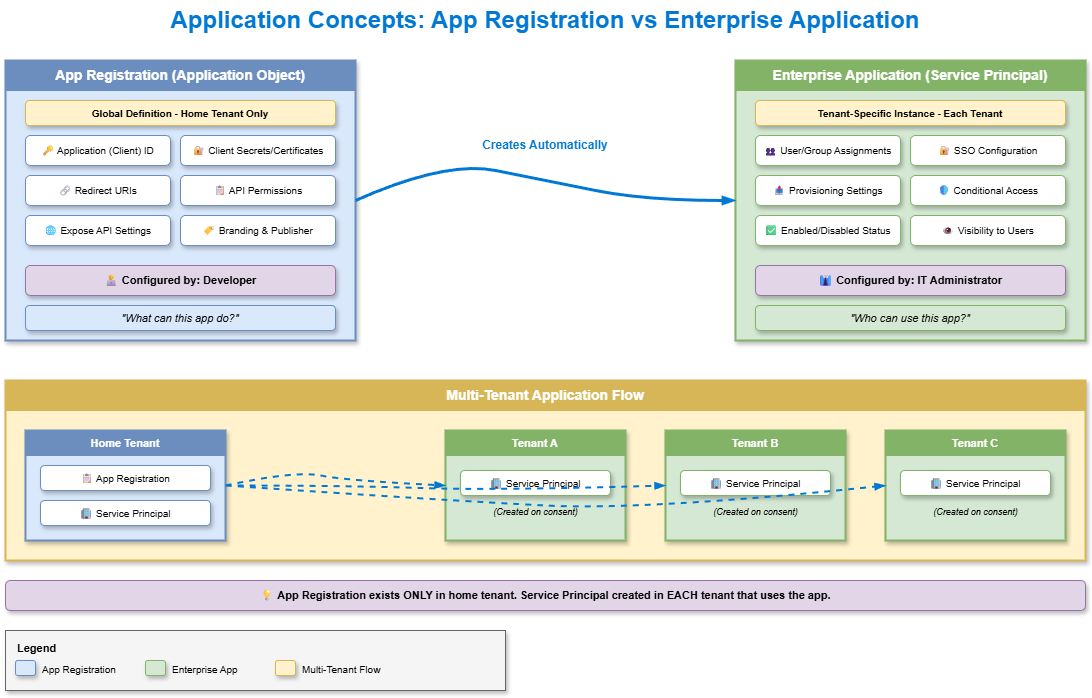

The diagram above was exported from draw.io. Its source (the exported page's mxGraphModel, read from the mxfile embedded in the PNG):
<mxGraphModel dx="886" dy="440" grid="1" gridSize="10" guides="1" tooltips="1" connect="1" arrows="1" fold="1" page="1" pageScale="1" pageWidth="1200" pageHeight="800" math="0" shadow="1">
  <root>
    <mxCell id="0" />
    <mxCell id="1" parent="0" />
    <mxCell id="title" value="Application Concepts: App Registration vs Enterprise Application" style="text;html=1;strokeColor=none;fillColor=none;align=center;verticalAlign=middle;whiteSpace=wrap;rounded=0;fontSize=24;fontStyle=1;fontColor=#0078D4;" parent="1" vertex="1">
      <mxGeometry x="200" y="20" width="800" height="40" as="geometry" />
    </mxCell>
    <mxCell id="appreg-box" value="" style="rounded=0;whiteSpace=wrap;html=1;fillColor=#dae8fc;strokeColor=#6c8ebf;strokeWidth=2;shadow=1;" parent="1" vertex="1">
      <mxGeometry x="60" y="80" width="350" height="280" as="geometry" />
    </mxCell>
    <mxCell id="appreg-header" value="App Registration (Application Object)" style="rounded=0;whiteSpace=wrap;html=1;fillColor=#6c8ebf;strokeColor=#6c8ebf;fontColor=#ffffff;fontSize=14;fontStyle=1;" parent="1" vertex="1">
      <mxGeometry x="60" y="80" width="350" height="30" as="geometry" />
    </mxCell>
    <mxCell id="appreg-sub" value="Global Definition - Home Tenant Only" style="rounded=1;whiteSpace=wrap;html=1;fillColor=#fff2cc;strokeColor=#d6b656;fontSize=10;fontStyle=1;shadow=1;" parent="1" vertex="1">
      <mxGeometry x="80" y="120" width="310" height="25" as="geometry" />
    </mxCell>
    <mxCell id="appreg-item1" value="🔑 Application (Client) ID" style="rounded=1;whiteSpace=wrap;html=1;fillColor=#ffffff;strokeColor=#6c8ebf;fontSize=10;shadow=1;" parent="1" vertex="1">
      <mxGeometry x="80" y="155" width="145" height="30" as="geometry" />
    </mxCell>
    <mxCell id="appreg-item2" value="🔐 Client Secrets/Certificates" style="rounded=1;whiteSpace=wrap;html=1;fillColor=#ffffff;strokeColor=#6c8ebf;fontSize=10;shadow=1;" parent="1" vertex="1">
      <mxGeometry x="235" y="155" width="155" height="30" as="geometry" />
    </mxCell>
    <mxCell id="appreg-item3" value="🔗 Redirect URIs" style="rounded=1;whiteSpace=wrap;html=1;fillColor=#ffffff;strokeColor=#6c8ebf;fontSize=10;shadow=1;" parent="1" vertex="1">
      <mxGeometry x="80" y="195" width="145" height="30" as="geometry" />
    </mxCell>
    <mxCell id="appreg-item4" value="📋 API Permissions" style="rounded=1;whiteSpace=wrap;html=1;fillColor=#ffffff;strokeColor=#6c8ebf;fontSize=10;shadow=1;" parent="1" vertex="1">
      <mxGeometry x="235" y="195" width="155" height="30" as="geometry" />
    </mxCell>
    <mxCell id="appreg-item5" value="🌐 Expose API Settings" style="rounded=1;whiteSpace=wrap;html=1;fillColor=#ffffff;strokeColor=#6c8ebf;fontSize=10;shadow=1;" parent="1" vertex="1">
      <mxGeometry x="80" y="235" width="145" height="30" as="geometry" />
    </mxCell>
    <mxCell id="appreg-item6" value="🏷 Branding &amp; Publisher" style="rounded=1;whiteSpace=wrap;html=1;fillColor=#ffffff;strokeColor=#6c8ebf;fontSize=10;shadow=1;" parent="1" vertex="1">
      <mxGeometry x="235" y="235" width="155" height="30" as="geometry" />
    </mxCell>
    <mxCell id="appreg-role" value="👨💻 Configured by: Developer" style="rounded=1;whiteSpace=wrap;html=1;fillColor=#e1d5e7;strokeColor=#9673a6;fontSize=11;fontStyle=1;shadow=1;" parent="1" vertex="1">
      <mxGeometry x="80" y="285" width="310" height="30" as="geometry" />
    </mxCell>
    <mxCell id="appreg-purpose" value="&quot;What can this app do?&quot;" style="rounded=1;whiteSpace=wrap;html=1;fillColor=#dae8fc;strokeColor=#6c8ebf;fontSize=11;fontStyle=2;shadow=1;" parent="1" vertex="1">
      <mxGeometry x="80" y="325" width="310" height="25" as="geometry" />
    </mxCell>
    <mxCell id="entapp-box" value="" style="rounded=0;whiteSpace=wrap;html=1;fillColor=#d5e8d4;strokeColor=#82b366;strokeWidth=2;shadow=1;" parent="1" vertex="1">
      <mxGeometry x="790" y="80" width="350" height="280" as="geometry" />
    </mxCell>
    <mxCell id="entapp-header" value="Enterprise Application (Service Principal)" style="rounded=0;whiteSpace=wrap;html=1;fillColor=#82b366;strokeColor=#82b366;fontColor=#ffffff;fontSize=14;fontStyle=1;" parent="1" vertex="1">
      <mxGeometry x="790" y="80" width="350" height="30" as="geometry" />
    </mxCell>
    <mxCell id="entapp-sub" value="Tenant-Specific Instance - Each Tenant" style="rounded=1;whiteSpace=wrap;html=1;fillColor=#fff2cc;strokeColor=#d6b656;fontSize=10;fontStyle=1;shadow=1;" parent="1" vertex="1">
      <mxGeometry x="810" y="120" width="310" height="25" as="geometry" />
    </mxCell>
    <mxCell id="entapp-item1" value="👥 User/Group Assignments" style="rounded=1;whiteSpace=wrap;html=1;fillColor=#ffffff;strokeColor=#82b366;fontSize=10;shadow=1;" parent="1" vertex="1">
      <mxGeometry x="810" y="155" width="145" height="30" as="geometry" />
    </mxCell>
    <mxCell id="entapp-item2" value="🔐 SSO Configuration" style="rounded=1;whiteSpace=wrap;html=1;fillColor=#ffffff;strokeColor=#82b366;fontSize=10;shadow=1;" parent="1" vertex="1">
      <mxGeometry x="965" y="155" width="155" height="30" as="geometry" />
    </mxCell>
    <mxCell id="entapp-item3" value="📤 Provisioning Settings" style="rounded=1;whiteSpace=wrap;html=1;fillColor=#ffffff;strokeColor=#82b366;fontSize=10;shadow=1;" parent="1" vertex="1">
      <mxGeometry x="810" y="195" width="145" height="30" as="geometry" />
    </mxCell>
    <mxCell id="entapp-item4" value="🛡 Conditional Access" style="rounded=1;whiteSpace=wrap;html=1;fillColor=#ffffff;strokeColor=#82b366;fontSize=10;shadow=1;" parent="1" vertex="1">
      <mxGeometry x="965" y="195" width="155" height="30" as="geometry" />
    </mxCell>
    <mxCell id="entapp-item5" value="✅ Enabled/Disabled Status" style="rounded=1;whiteSpace=wrap;html=1;fillColor=#ffffff;strokeColor=#82b366;fontSize=10;shadow=1;" parent="1" vertex="1">
      <mxGeometry x="810" y="235" width="145" height="30" as="geometry" />
    </mxCell>
    <mxCell id="entapp-item6" value="👁 Visibility to Users" style="rounded=1;whiteSpace=wrap;html=1;fillColor=#ffffff;strokeColor=#82b366;fontSize=10;shadow=1;" parent="1" vertex="1">
      <mxGeometry x="965" y="235" width="155" height="30" as="geometry" />
    </mxCell>
    <mxCell id="entapp-role" value="👔 Configured by: IT Administrator" style="rounded=1;whiteSpace=wrap;html=1;fillColor=#e1d5e7;strokeColor=#9673a6;fontSize=11;fontStyle=1;shadow=1;" parent="1" vertex="1">
      <mxGeometry x="810" y="285" width="310" height="30" as="geometry" />
    </mxCell>
    <mxCell id="entapp-purpose" value="&quot;Who can use this app?&quot;" style="rounded=1;whiteSpace=wrap;html=1;fillColor=#d5e8d4;strokeColor=#82b366;fontSize=11;fontStyle=2;shadow=1;" parent="1" vertex="1">
      <mxGeometry x="810" y="325" width="310" height="25" as="geometry" />
    </mxCell>
    <mxCell id="arrow1" style="curved=1;endArrow=blockThin;endFill=1;strokeColor=#0078D4;strokeWidth=3;exitX=1;exitY=0.5;entryX=0;entryY=0.5;shadow=0;" parent="1" source="appreg-box" target="entapp-box" edge="1">
      <mxGeometry relative="1" as="geometry">
        <Array as="points">
          <mxPoint x="500" y="180" />
          <mxPoint x="600" y="200" />
          <mxPoint x="700" y="220" />
        </Array>
      </mxGeometry>
    </mxCell>
    <mxCell id="arrow-label" value="Creates Automatically" style="text;html=1;strokeColor=none;fillColor=none;align=center;verticalAlign=middle;whiteSpace=wrap;rounded=0;fontSize=12;fontStyle=1;fontColor=#0078D4;" parent="1" vertex="1">
      <mxGeometry x="530" y="150" width="140" height="30" as="geometry" />
    </mxCell>
    <mxCell id="multitenant-box" value="" style="rounded=0;whiteSpace=wrap;html=1;fillColor=#fff2cc;strokeColor=#d6b656;strokeWidth=2;shadow=1;" parent="1" vertex="1">
      <mxGeometry x="60" y="400" width="1080" height="180" as="geometry" />
    </mxCell>
    <mxCell id="multitenant-header" value="Multi-Tenant Application Flow" style="rounded=0;whiteSpace=wrap;html=1;fillColor=#d6b656;strokeColor=#d6b656;fontColor=#ffffff;fontSize=14;fontStyle=1;" parent="1" vertex="1">
      <mxGeometry x="60" y="400" width="1080" height="30" as="geometry" />
    </mxCell>
    <mxCell id="home-tenant" value="" style="rounded=0;whiteSpace=wrap;html=1;fillColor=#dae8fc;strokeColor=#6c8ebf;strokeWidth=2;shadow=1;" parent="1" vertex="1">
      <mxGeometry x="80" y="450" width="200" height="110" as="geometry" />
    </mxCell>
    <mxCell id="home-label" value="Home Tenant" style="rounded=0;whiteSpace=wrap;html=1;fillColor=#6c8ebf;strokeColor=#6c8ebf;fontColor=#ffffff;fontSize=11;fontStyle=1;" parent="1" vertex="1">
      <mxGeometry x="80" y="450" width="200" height="25" as="geometry" />
    </mxCell>
    <mxCell id="home-appreg" value="📋 App Registration" style="rounded=1;whiteSpace=wrap;html=1;fillColor=#ffffff;strokeColor=#6c8ebf;fontSize=10;shadow=1;" parent="1" vertex="1">
      <mxGeometry x="95" y="485" width="170" height="25" as="geometry" />
    </mxCell>
    <mxCell id="home-sp" value="🏢 Service Principal" style="rounded=1;whiteSpace=wrap;html=1;fillColor=#ffffff;strokeColor=#6c8ebf;fontSize=10;shadow=1;" parent="1" vertex="1">
      <mxGeometry x="95" y="520" width="170" height="25" as="geometry" />
    </mxCell>
    <mxCell id="tenant-a" value="" style="rounded=0;whiteSpace=wrap;html=1;fillColor=#d5e8d4;strokeColor=#82b366;strokeWidth=2;shadow=1;" parent="1" vertex="1">
      <mxGeometry x="500" y="450" width="180" height="110" as="geometry" />
    </mxCell>
    <mxCell id="tenant-a-label" value="Tenant A" style="rounded=0;whiteSpace=wrap;html=1;fillColor=#82b366;strokeColor=#82b366;fontColor=#ffffff;fontSize=11;fontStyle=1;" parent="1" vertex="1">
      <mxGeometry x="500" y="450" width="180" height="25" as="geometry" />
    </mxCell>
    <mxCell id="tenant-a-sp" value="🏢 Service Principal" style="rounded=1;whiteSpace=wrap;html=1;fillColor=#ffffff;strokeColor=#82b366;fontSize=10;shadow=1;" parent="1" vertex="1">
      <mxGeometry x="515" y="490" width="150" height="25" as="geometry" />
    </mxCell>
    <mxCell id="tenant-a-note" value="(Created on consent)" style="text;html=1;strokeColor=none;fillColor=none;align=center;fontSize=9;fontStyle=2;" parent="1" vertex="1">
      <mxGeometry x="515" y="520" width="150" height="20" as="geometry" />
    </mxCell>
    <mxCell id="tenant-b" value="" style="rounded=0;whiteSpace=wrap;html=1;fillColor=#d5e8d4;strokeColor=#82b366;strokeWidth=2;shadow=1;" parent="1" vertex="1">
      <mxGeometry x="720" y="450" width="180" height="110" as="geometry" />
    </mxCell>
    <mxCell id="tenant-b-label" value="Tenant B" style="rounded=0;whiteSpace=wrap;html=1;fillColor=#82b366;strokeColor=#82b366;fontColor=#ffffff;fontSize=11;fontStyle=1;" parent="1" vertex="1">
      <mxGeometry x="720" y="450" width="180" height="25" as="geometry" />
    </mxCell>
    <mxCell id="tenant-b-sp" value="🏢 Service Principal" style="rounded=1;whiteSpace=wrap;html=1;fillColor=#ffffff;strokeColor=#82b366;fontSize=10;shadow=1;" parent="1" vertex="1">
      <mxGeometry x="735" y="490" width="150" height="25" as="geometry" />
    </mxCell>
    <mxCell id="tenant-b-note" value="(Created on consent)" style="text;html=1;strokeColor=none;fillColor=none;align=center;fontSize=9;fontStyle=2;" parent="1" vertex="1">
      <mxGeometry x="735" y="520" width="150" height="20" as="geometry" />
    </mxCell>
    <mxCell id="tenant-c" value="" style="rounded=0;whiteSpace=wrap;html=1;fillColor=#d5e8d4;strokeColor=#82b366;strokeWidth=2;shadow=1;" parent="1" vertex="1">
      <mxGeometry x="940" y="450" width="180" height="110" as="geometry" />
    </mxCell>
    <mxCell id="tenant-c-label" value="Tenant C" style="rounded=0;whiteSpace=wrap;html=1;fillColor=#82b366;strokeColor=#82b366;fontColor=#ffffff;fontSize=11;fontStyle=1;" parent="1" vertex="1">
      <mxGeometry x="940" y="450" width="180" height="25" as="geometry" />
    </mxCell>
    <mxCell id="tenant-c-sp" value="🏢 Service Principal" style="rounded=1;whiteSpace=wrap;html=1;fillColor=#ffffff;strokeColor=#82b366;fontSize=10;shadow=1;" parent="1" vertex="1">
      <mxGeometry x="955" y="490" width="150" height="25" as="geometry" />
    </mxCell>
    <mxCell id="tenant-c-note" value="(Created on consent)" style="text;html=1;strokeColor=none;fillColor=none;align=center;fontSize=9;fontStyle=2;" parent="1" vertex="1">
      <mxGeometry x="955" y="520" width="150" height="20" as="geometry" />
    </mxCell>
    <mxCell id="mt-arrow1" style="curved=1;endArrow=blockThin;endFill=1;strokeColor=#0078D4;strokeWidth=2;exitX=1;exitY=0.5;entryX=0;entryY=0.5;shadow=0;dashed=1;" parent="1" source="home-tenant" target="tenant-a" edge="1">
      <mxGeometry relative="1" as="geometry">
        <Array as="points">
          <mxPoint x="350" y="490" />
          <mxPoint x="400" y="500" />
        </Array>
      </mxGeometry>
    </mxCell>
    <mxCell id="mt-arrow2" style="curved=1;endArrow=blockThin;endFill=1;strokeColor=#0078D4;strokeWidth=2;exitX=1;exitY=0.5;entryX=0;entryY=0.5;shadow=0;dashed=1;" parent="1" source="home-tenant" target="tenant-b" edge="1">
      <mxGeometry relative="1" as="geometry">
        <Array as="points">
          <mxPoint x="400" y="505" />
          <mxPoint x="550" y="510" />
        </Array>
      </mxGeometry>
    </mxCell>
    <mxCell id="mt-arrow3" style="curved=1;endArrow=blockThin;endFill=1;strokeColor=#0078D4;strokeWidth=2;exitX=1;exitY=0.5;entryX=0;entryY=0.5;shadow=0;dashed=1;" parent="1" source="home-tenant" target="tenant-c" edge="1">
      <mxGeometry relative="1" as="geometry">
        <Array as="points">
          <mxPoint x="500" y="520" />
          <mxPoint x="700" y="530" />
        </Array>
      </mxGeometry>
    </mxCell>
    <mxCell id="insight" value="💡 App Registration exists ONLY in home tenant. Service Principal created in EACH tenant that uses the app." style="rounded=1;whiteSpace=wrap;html=1;fillColor=#e1d5e7;strokeColor=#9673a6;fontSize=11;fontStyle=1;shadow=1;" parent="1" vertex="1">
      <mxGeometry x="60" y="600" width="1080" height="30" as="geometry" />
    </mxCell>
    <mxCell id="legend-box" value="" style="rounded=0;whiteSpace=wrap;html=1;fillColor=#f5f5f5;strokeColor=#666666;strokeWidth=1;shadow=1;" parent="1" vertex="1">
      <mxGeometry x="60" y="650" width="500" height="60" as="geometry" />
    </mxCell>
    <mxCell id="legend-header" value="Legend" style="text;html=1;strokeColor=none;fillColor=none;align=left;fontSize=11;fontStyle=1;" parent="1" vertex="1">
      <mxGeometry x="70" y="655" width="60" height="20" as="geometry" />
    </mxCell>
    <mxCell id="legend1" value="" style="rounded=1;whiteSpace=wrap;html=1;fillColor=#dae8fc;strokeColor=#6c8ebf;shadow=1;" parent="1" vertex="1">
      <mxGeometry x="70" y="680" width="20" height="15" as="geometry" />
    </mxCell>
    <mxCell id="legend1-text" value="App Registration" style="text;html=1;strokeColor=none;fillColor=none;align=left;fontSize=10;" parent="1" vertex="1">
      <mxGeometry x="95" y="677" width="100" height="20" as="geometry" />
    </mxCell>
    <mxCell id="legend2" value="" style="rounded=1;whiteSpace=wrap;html=1;fillColor=#d5e8d4;strokeColor=#82b366;shadow=1;" parent="1" vertex="1">
      <mxGeometry x="200" y="680" width="20" height="15" as="geometry" />
    </mxCell>
    <mxCell id="legend2-text" value="Enterprise App" style="text;html=1;strokeColor=none;fillColor=none;align=left;fontSize=10;" parent="1" vertex="1">
      <mxGeometry x="225" y="677" width="100" height="20" as="geometry" />
    </mxCell>
    <mxCell id="legend3" value="" style="rounded=1;whiteSpace=wrap;html=1;fillColor=#fff2cc;strokeColor=#d6b656;shadow=1;" parent="1" vertex="1">
      <mxGeometry x="330" y="680" width="20" height="15" as="geometry" />
    </mxCell>
    <mxCell id="legend3-text" value="Multi-Tenant Flow" style="text;html=1;strokeColor=none;fillColor=none;align=left;fontSize=10;" parent="1" vertex="1">
      <mxGeometry x="355" y="677" width="100" height="20" as="geometry" />
    </mxCell>
  </root>
</mxGraphModel>